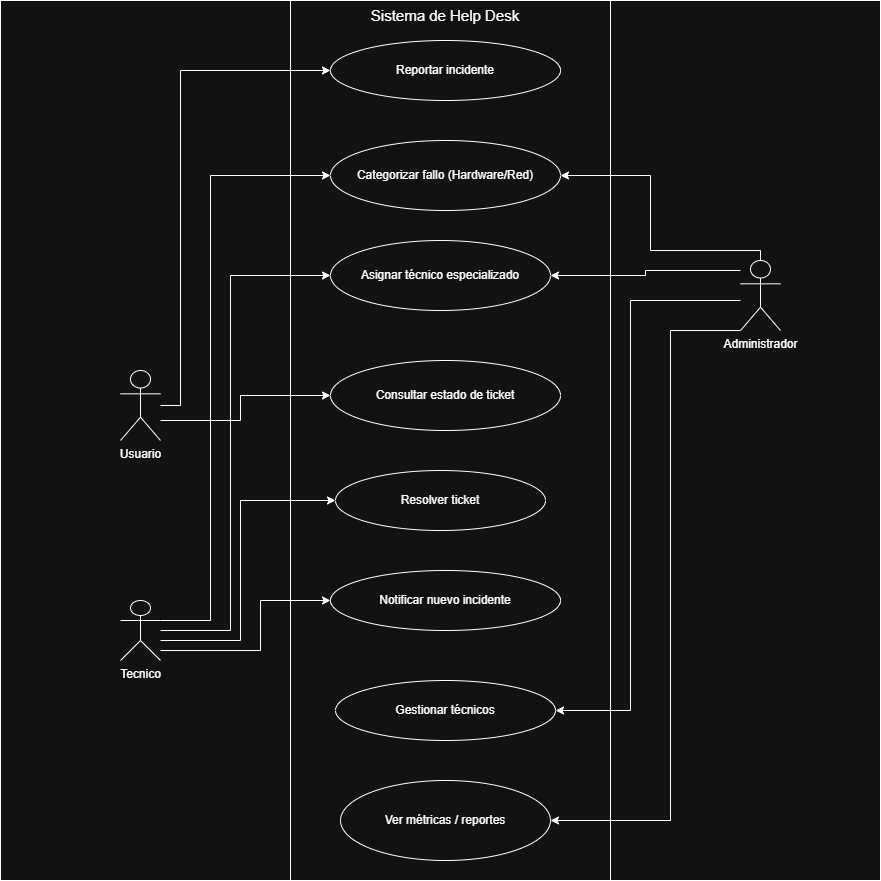

The diagram above was exported from draw.io. Its source (the exported page's mxGraphModel, read from the mxfile embedded in the PNG):
<mxGraphModel dx="1414" dy="783" grid="1" gridSize="10" guides="1" tooltips="1" connect="1" arrows="1" fold="1" page="1" pageScale="1" pageWidth="827" pageHeight="1169" math="0" shadow="0">
  <root>
    <mxCell id="0" />
    <mxCell id="1" parent="0" />
    <mxCell id="Smo7Gwk4elmz61Uc9HJm-1" parent="1" style="whiteSpace=wrap;html=1;aspect=fixed;" value="" vertex="1">
      <mxGeometry height="880" width="880" x="300" y="260" as="geometry" />
    </mxCell>
    <mxCell id="Smo7Gwk4elmz61Uc9HJm-2" parent="1" style="rounded=0;whiteSpace=wrap;html=1;labelBackgroundColor=none;fontColor=default;" value="" vertex="1">
      <mxGeometry height="880" width="320" x="590" y="260" as="geometry" />
    </mxCell>
    <mxCell id="Smo7Gwk4elmz61Uc9HJm-3" edge="1" parent="1" source="Smo7Gwk4elmz61Uc9HJm-5" style="edgeStyle=orthogonalEdgeStyle;rounded=0;orthogonalLoop=1;jettySize=auto;html=1;entryX=0;entryY=0.5;entryDx=0;entryDy=0;" target="Smo7Gwk4elmz61Uc9HJm-16">
      <mxGeometry relative="1" as="geometry">
        <Array as="points">
          <mxPoint x="480" y="665" />
          <mxPoint x="480" y="330" />
        </Array>
      </mxGeometry>
    </mxCell>
    <mxCell id="Smo7Gwk4elmz61Uc9HJm-4" edge="1" parent="1" source="Smo7Gwk4elmz61Uc9HJm-5" style="edgeStyle=orthogonalEdgeStyle;rounded=0;orthogonalLoop=1;jettySize=auto;html=1;entryX=0;entryY=0.5;entryDx=0;entryDy=0;" target="Smo7Gwk4elmz61Uc9HJm-19">
      <mxGeometry relative="1" as="geometry">
        <Array as="points">
          <mxPoint x="540" y="680" />
          <mxPoint x="540" y="655" />
        </Array>
      </mxGeometry>
    </mxCell>
    <mxCell id="Smo7Gwk4elmz61Uc9HJm-5" parent="1" style="shape=umlActor;verticalLabelPosition=bottom;verticalAlign=top;html=1;" value="Usuario" vertex="1">
      <mxGeometry height="70" width="40" x="420" y="630" as="geometry" />
    </mxCell>
    <mxCell id="Smo7Gwk4elmz61Uc9HJm-6" edge="1" parent="1" source="Smo7Gwk4elmz61Uc9HJm-10" style="edgeStyle=orthogonalEdgeStyle;rounded=0;orthogonalLoop=1;jettySize=auto;html=1;entryX=0;entryY=0.5;entryDx=0;entryDy=0;" target="Smo7Gwk4elmz61Uc9HJm-20">
      <mxGeometry relative="1" as="geometry">
        <Array as="points">
          <mxPoint x="540" y="900" />
          <mxPoint x="540" y="760" />
        </Array>
      </mxGeometry>
    </mxCell>
    <mxCell id="Smo7Gwk4elmz61Uc9HJm-7" edge="1" parent="1" source="Smo7Gwk4elmz61Uc9HJm-10" style="edgeStyle=orthogonalEdgeStyle;rounded=0;orthogonalLoop=1;jettySize=auto;html=1;" target="Smo7Gwk4elmz61Uc9HJm-21">
      <mxGeometry relative="1" as="geometry">
        <Array as="points">
          <mxPoint x="560" y="910" />
          <mxPoint x="560" y="860" />
        </Array>
      </mxGeometry>
    </mxCell>
    <mxCell id="Smo7Gwk4elmz61Uc9HJm-8" edge="1" parent="1" source="Smo7Gwk4elmz61Uc9HJm-10" style="edgeStyle=orthogonalEdgeStyle;rounded=0;orthogonalLoop=1;jettySize=auto;html=1;entryX=0;entryY=0.5;entryDx=0;entryDy=0;" target="Smo7Gwk4elmz61Uc9HJm-18">
      <mxGeometry relative="1" as="geometry">
        <Array as="points">
          <mxPoint x="530" y="890" />
          <mxPoint x="530" y="535" />
        </Array>
      </mxGeometry>
    </mxCell>
    <mxCell id="Smo7Gwk4elmz61Uc9HJm-9" edge="1" parent="1" source="Smo7Gwk4elmz61Uc9HJm-10" style="edgeStyle=orthogonalEdgeStyle;rounded=0;orthogonalLoop=1;jettySize=auto;html=1;entryX=0;entryY=0.5;entryDx=0;entryDy=0;" target="Smo7Gwk4elmz61Uc9HJm-17">
      <mxGeometry relative="1" as="geometry">
        <Array as="points">
          <mxPoint x="510" y="880" />
          <mxPoint x="510" y="435" />
        </Array>
      </mxGeometry>
    </mxCell>
    <mxCell id="Smo7Gwk4elmz61Uc9HJm-10" parent="1" style="shape=umlActor;verticalLabelPosition=bottom;verticalAlign=top;html=1;outlineConnect=0;" value="Tecnico" vertex="1">
      <mxGeometry height="60" width="40" x="420" y="860" as="geometry" />
    </mxCell>
    <mxCell id="Smo7Gwk4elmz61Uc9HJm-11" edge="1" parent="1" source="Smo7Gwk4elmz61Uc9HJm-15" style="edgeStyle=orthogonalEdgeStyle;rounded=0;orthogonalLoop=1;jettySize=auto;html=1;entryX=1;entryY=0.5;entryDx=0;entryDy=0;" target="Smo7Gwk4elmz61Uc9HJm-23">
      <mxGeometry relative="1" as="geometry">
        <Array as="points">
          <mxPoint x="970" y="590" />
          <mxPoint x="970" y="1080" />
        </Array>
      </mxGeometry>
    </mxCell>
    <mxCell id="Smo7Gwk4elmz61Uc9HJm-12" edge="1" parent="1" source="Smo7Gwk4elmz61Uc9HJm-15" style="edgeStyle=orthogonalEdgeStyle;rounded=0;orthogonalLoop=1;jettySize=auto;html=1;entryX=1;entryY=0.5;entryDx=0;entryDy=0;" target="Smo7Gwk4elmz61Uc9HJm-22">
      <mxGeometry relative="1" as="geometry">
        <Array as="points">
          <mxPoint x="930" y="560" />
          <mxPoint x="930" y="970" />
        </Array>
      </mxGeometry>
    </mxCell>
    <mxCell id="Smo7Gwk4elmz61Uc9HJm-13" edge="1" parent="1" source="Smo7Gwk4elmz61Uc9HJm-15" style="edgeStyle=orthogonalEdgeStyle;rounded=0;orthogonalLoop=1;jettySize=auto;html=1;entryX=1;entryY=0.5;entryDx=0;entryDy=0;" target="Smo7Gwk4elmz61Uc9HJm-17">
      <mxGeometry relative="1" as="geometry">
        <Array as="points">
          <mxPoint x="1060" y="510" />
          <mxPoint x="950" y="510" />
          <mxPoint x="950" y="435" />
        </Array>
      </mxGeometry>
    </mxCell>
    <mxCell id="Smo7Gwk4elmz61Uc9HJm-14" edge="1" parent="1" source="Smo7Gwk4elmz61Uc9HJm-15" style="edgeStyle=orthogonalEdgeStyle;rounded=0;orthogonalLoop=1;jettySize=auto;html=1;entryX=1;entryY=0.5;entryDx=0;entryDy=0;" target="Smo7Gwk4elmz61Uc9HJm-18">
      <mxGeometry relative="1" as="geometry">
        <Array as="points">
          <mxPoint x="945" y="530" />
          <mxPoint x="945" y="535" />
        </Array>
      </mxGeometry>
    </mxCell>
    <mxCell id="Smo7Gwk4elmz61Uc9HJm-15" parent="1" style="shape=umlActor;verticalLabelPosition=bottom;verticalAlign=top;html=1;outlineConnect=0;" value="Administrador" vertex="1">
      <mxGeometry height="70" width="40" x="1040" y="520" as="geometry" />
    </mxCell>
    <mxCell id="Smo7Gwk4elmz61Uc9HJm-16" parent="1" style="ellipse;whiteSpace=wrap;html=1;" value="Reportar incidente" vertex="1">
      <mxGeometry height="60" width="230" x="630" y="300" as="geometry" />
    </mxCell>
    <mxCell id="Smo7Gwk4elmz61Uc9HJm-17" parent="1" style="ellipse;whiteSpace=wrap;html=1;" value="Categorizar fallo (Hardware/Red)" vertex="1">
      <mxGeometry height="70" width="230" x="630" y="400" as="geometry" />
    </mxCell>
    <mxCell id="Smo7Gwk4elmz61Uc9HJm-18" parent="1" style="ellipse;whiteSpace=wrap;html=1;" value="Asignar técnico especializado" vertex="1">
      <mxGeometry height="70" width="220" x="630" y="500" as="geometry" />
    </mxCell>
    <mxCell id="Smo7Gwk4elmz61Uc9HJm-19" parent="1" style="ellipse;whiteSpace=wrap;html=1;" value="Consultar estado de ticket" vertex="1">
      <mxGeometry height="70" width="230" x="630" y="620" as="geometry" />
    </mxCell>
    <mxCell id="Smo7Gwk4elmz61Uc9HJm-20" parent="1" style="ellipse;whiteSpace=wrap;html=1;" value="Resolver ticket" vertex="1">
      <mxGeometry height="60" width="210" x="635" y="730" as="geometry" />
    </mxCell>
    <mxCell id="Smo7Gwk4elmz61Uc9HJm-21" parent="1" style="ellipse;whiteSpace=wrap;html=1;" value="Notificar nuevo incidente" vertex="1">
      <mxGeometry height="60" width="230" x="630" y="830" as="geometry" />
    </mxCell>
    <mxCell id="Smo7Gwk4elmz61Uc9HJm-22" parent="1" style="ellipse;whiteSpace=wrap;html=1;" value="Gestionar técnicos" vertex="1">
      <mxGeometry height="60" width="220" x="635" y="940" as="geometry" />
    </mxCell>
    <mxCell id="Smo7Gwk4elmz61Uc9HJm-23" parent="1" style="ellipse;whiteSpace=wrap;html=1;" value="Ver métricas / reportes" vertex="1">
      <mxGeometry height="80" width="210" x="640" y="1040" as="geometry" />
    </mxCell>
    <mxCell id="Smo7Gwk4elmz61Uc9HJm-24" parent="1" style="text;html=1;whiteSpace=wrap;strokeColor=none;fillColor=none;align=center;verticalAlign=middle;rounded=0;" value="&lt;font style=&quot;font-size: 15px;&quot;&gt;Sistema de Help Desk&lt;/font&gt;" vertex="1">
      <mxGeometry height="30" width="180" x="655" y="260" as="geometry" />
    </mxCell>
  </root>
</mxGraphModel>